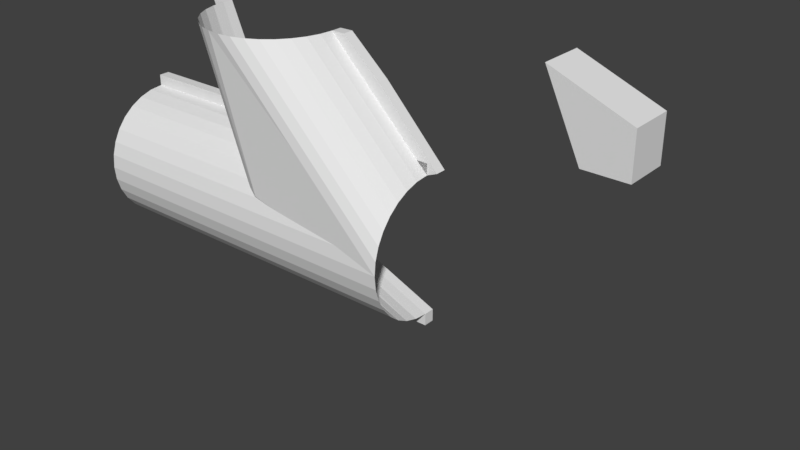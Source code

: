 # Source: Tubes.blend  (saved by Blender 2.79.0; exported with 4.5.12 LTS)
import bpy
from mathutils import Matrix  # noqa: F401  (used for matrix-valued properties, if any)

bpy.ops.wm.read_factory_settings(use_empty=True)
scene = bpy.context.scene
scene.name = 'Scene'

# ---- collections
col_collection_1 = bpy.data.collections.new('Collection 1'); scene.collection.children.link(col_collection_1)

# ---- world
world_world = bpy.data.worlds.new('World'); scene.world = world_world
world_world.color = (0.05088, 0.05088, 0.05088)
world_world.use_sun_shadow = False
world_world.sun_shadow_jitter_overblur = 0.0
world_world.cycles.sampling_method = 'MANUAL'

# ---- meshes
me_cube = bpy.data.meshes.new('Cube')
me_cube.from_pydata([(-10.0, -10.0, -10.0), (-26.15, -10.0, 24.33), (-10.0, 10.0, -10.0), (-26.15, 10.0, 24.33), (10.0, -10.0, -10.0), (10.0, -10.0, 10.0), (10.0, 10.0, -10.0), (10.0, 10.0, 10.0)], [], [(0, 1, 3, 2), (2, 3, 7, 6), (6, 7, 5, 4), (4, 5, 1, 0), (2, 6, 4, 0), (7, 3, 1, 5)])
me_cube.use_remesh_preserve_volume = False
me_cube.use_remesh_preserve_attributes = False
me_cube.use_mirror_vertex_groups = False
me_cube.update()
me_cylinder_004 = bpy.data.meshes.new('Cylinder.004')
me_cylinder_004.from_pydata([(-6.097, -80.03, 30.95), (-12.02, -80.03, 29.15), (-17.47, -80.03, 26.23), (-22.26, -80.03, 22.31), (-26.18, -80.03, 17.53), (-29.1, -80.03, 12.07), (-30.9, -80.03, 6.156), (-31.5, -80.03, 3.989e-05), (-30.9, -80.03, -6.155), (-29.1, -80.03, -12.07), (-26.18, -80.03, -17.53), (-22.26, -80.03, -22.31), (-17.47, -80.03, -26.23), (-12.02, -80.03, -29.15), (-6.097, -80.03, -30.95), (0.05999, -80.03, -31.55), (0.06, -80.03, 31.55), (0.06, 31.62, -80.0), (5.0, -31.5, -80.0), (5.0, 31.62, -80.0), (5.0, -80.03, 31.55), (5.0, -80.03, -31.55), (0.05999, -31.5, -80.0), (-6.097, -30.9, -80.0), (-12.02, -29.1, -80.0), (-17.47, -26.18, -80.0), (-22.26, -22.26, -80.0), (-26.18, -17.47, -80.0), (-29.1, -12.02, -80.0), (-30.9, -6.097, -80.0), (-31.5, 0.06002, -80.0), (-30.9, 6.217, -80.0), (-29.1, 12.14, -80.0), (-26.18, 17.59, -80.0), (-22.26, 22.38, -80.0), (-17.47, 26.3, -80.0), (-12.02, 29.22, -80.0), (-6.097, 31.02, -80.0), (-10.45, -1.329, -1.604), (-27.53, -9.87, -10.14), (0.05999, -55.76, -55.78), (-17.47, -53.1, -53.12), (-29.32, -12.83, -13.1), (-15.9, -2.788, -3.062), (-20.69, -4.75, -5.024), (-30.9, -43.06, -43.08), (1.632, -0.1281, -0.4035), (-24.61, -7.142, -7.415), (-26.18, -48.75, -48.76), (-22.26, -51.14, -51.16), (6.572, -0.1281, -0.4035), (5.0, -55.76, -55.78), (-6.097, -55.46, -55.47), (-12.02, -54.56, -54.58), (-29.1, -46.02, -46.04), (-4.525, -0.4314, -0.7067), (-31.5, -39.98, -40.0), (0.05999, -80.1, -37.81), (5.0, -33.5, -84.83), (5.0, -80.1, -37.81), (0.05999, -33.5, -84.83), (0.05999, -64.18, -55.78), (5.0, -64.18, -55.78), (0.04516, -80.22, 37.42), (0.04516, 36.64, -80.04), (4.985, 36.64, -80.04), (4.985, -80.22, 37.42), (1.617, 4.418, 4.137), (6.557, 4.418, 4.137)], [], [(41, 49, 11, 12), (47, 44, 3, 4), (17, 64, 65, 19), (40, 61, 57, 15), (53, 41, 12, 13), (40, 52, 14, 15), (39, 47, 4, 5), (42, 39, 5, 6), (55, 46, 16, 0), (48, 54, 9, 10), (52, 53, 13, 14), (56, 42, 6, 7), (44, 43, 2, 3), (38, 55, 0, 1), (43, 38, 1, 2), (54, 45, 8, 9), (45, 56, 7, 8), (49, 48, 10, 11), (26, 27, 48, 49), (29, 30, 56, 45), (28, 29, 45, 54), (35, 36, 38, 43), (36, 37, 55, 38), (34, 35, 43, 44), (30, 31, 42, 56), (23, 24, 53, 52), (27, 28, 54, 48), (37, 17, 46, 55), (31, 32, 39, 42), (32, 33, 47, 39), (22, 23, 52, 40), (24, 25, 41, 53), (21, 59, 62, 51), (46, 67, 64, 17), (33, 34, 44, 47), (25, 26, 49, 41), (61, 62, 59, 57), (60, 58, 62, 61), (15, 57, 59, 21), (51, 62, 58, 18), (22, 60, 61, 40), (18, 58, 60, 22), (67, 68, 65, 64), (63, 66, 68, 67), (50, 68, 66, 20), (16, 63, 67, 46), (19, 65, 68, 50), (20, 66, 63, 16), (20, 16, 46, 50), (46, 17, 19, 50), (18, 22, 15, 21)])
me_cylinder_004.use_remesh_preserve_volume = False
me_cylinder_004.use_remesh_preserve_attributes = False
me_cylinder_004.use_mirror_vertex_groups = False
me_cylinder_004.update()
me_cylinder_002 = bpy.data.meshes.new('Cylinder.002')
me_cylinder_002.from_pydata([(-6.097, 31.02, 80.0), (-12.02, 29.22, 80.0), (-17.47, 26.3, 80.0), (-22.26, 22.38, 80.0), (-26.18, 17.59, 80.0), (-29.1, 12.14, 80.0), (-30.9, 6.217, 80.0), (-31.5, 0.06002, 80.0), (-30.9, -6.097, 80.0), (-29.1, -12.02, 80.0), (-26.18, -17.47, 80.0), (-22.26, -22.26, 80.0), (-17.47, -26.18, 80.0), (-12.02, -29.1, 80.0), (-6.097, -30.9, 80.0), (0.05999, -31.5, 80.0), (0.06, 31.62, 80.0), (0.06, 31.62, -80.0), (5.0, -31.5, -80.0), (5.0, 31.62, -80.0), (5.0, 31.62, 80.0), (5.0, -31.5, 80.0), (0.05999, -31.5, -80.0), (-6.097, -30.9, -80.0), (-12.02, -29.1, -80.0), (-17.47, -26.18, -80.0), (-22.26, -22.26, -80.0), (-26.18, -17.47, -80.0), (-29.1, -12.02, -80.0), (-30.9, -6.097, -80.0), (-31.5, 0.06002, -80.0), (-30.9, 6.217, -80.0), (-29.1, 12.14, -80.0), (-26.18, 17.59, -80.0), (-22.26, 22.38, -80.0), (-17.47, 26.3, -80.0), (-12.02, 29.22, -80.0), (-6.097, 31.02, -80.0), (0.05999, -36.61, 80.0), (5.0, -36.61, -80.0), (5.0, -36.61, 80.0), (0.05999, -36.61, -80.0), (0.06, 37.12, 80.0), (0.06, 37.12, -80.0), (5.0, 37.12, -80.0), (5.0, 37.12, 80.0)], [], [(25, 26, 11, 12), (33, 34, 3, 4), (16, 42, 43, 17), (21, 40, 39, 18), (24, 25, 12, 13), (22, 23, 14, 15), (32, 33, 4, 5), (31, 32, 5, 6), (37, 17, 16, 0), (27, 28, 9, 10), (23, 24, 13, 14), (30, 31, 6, 7), (34, 35, 2, 3), (36, 37, 0, 1), (35, 36, 1, 2), (28, 29, 8, 9), (29, 30, 7, 8), (26, 27, 10, 11), (41, 39, 40, 38), (22, 41, 38, 15), (15, 38, 40, 21), (18, 39, 41, 22), (42, 45, 44, 43), (17, 43, 44, 19), (19, 44, 45, 20), (20, 45, 42, 16), (20, 16, 17, 19), (18, 22, 15, 21)])
me_cylinder_002.use_remesh_preserve_volume = False
me_cylinder_002.use_remesh_preserve_attributes = False
me_cylinder_002.use_mirror_vertex_groups = False
me_cylinder_002.update()

# ---- objects
ob_cube = bpy.data.objects.new('Cube', me_cube)
ob_curvetube = bpy.data.objects.new('CurveTube', me_cylinder_004)
ob_straighttube = bpy.data.objects.new('StraightTube', me_cylinder_002)

# ---- transforms, parenting, visibility, modifiers, constraints
ob_cube.location = (159.8, 5.0, 66.21)
ob_cube.lineart.crease_threshold = 0.0
ob_curvetube.location = (0.0, 0.0, 0.0)
ob_curvetube.rotation_euler = (-1.571, -0.0, 1.571)
ob_curvetube.scale = (1.0, 0.9997, 1.0)
ob_curvetube.lock_scale = (True, True, True)
ob_curvetube.lineart.crease_threshold = 0.0
ob_straighttube.location = (0.0, 0.0, 0.0)
ob_straighttube.rotation_euler = (-1.571, -0.0, 1.571)
ob_straighttube.scale = (1.0, 0.9997, 1.0)
ob_straighttube.lock_scale = (True, True, True)
ob_straighttube.hide_viewport = True
ob_straighttube.lineart.crease_threshold = 0.0

# ---- collection membership
col_collection_1.objects.link(ob_cube)
col_collection_1.objects.link(ob_curvetube)
col_collection_1.objects.link(ob_straighttube)

# ---- scene / render settings (as saved in the file)
scene.frame_start = 1; scene.frame_end = 250; scene.frame_set(1)
scene.render.engine = 'BLENDER_EEVEE_NEXT'
scene.render.resolution_percentage = 50
scene.render.dither_intensity = 0.0
scene.cycles.use_denoising = False
scene.cycles.samples = 128
scene.cycles.sampling_pattern = 'TABULATED_SOBOL'
scene.cycles.use_adaptive_sampling = False
scene.cycles.use_light_tree = False
scene.cycles.blur_glossy = 0.0
scene.cycles.sample_clamp_indirect = 0.0
scene.view_settings.view_transform = 'Standard'
bpy.context.view_layer.update()

# ---- added for rendering (the .blend has no active camera and no usable light): camera, sun
cam_auto = bpy.data.cameras.new('AutoCamera')
cam_auto.lens = 50.0
cam_auto.sensor_width = 36.0
cam_auto.clip_end = 4519.24
ob_auto_camera = bpy.data.objects.new('AutoCamera', cam_auto)
scene.collection.objects.link(ob_auto_camera)
ob_auto_camera.location = (323.702, -308.755, 211.273)
ob_auto_camera.rotation_euler = (1.09748, -7.21219e-08, 0.694738)
scene.camera = ob_auto_camera
light_auto_sun = bpy.data.lights.new('AutoSun', 'SUN')
light_auto_sun.energy = 3.0
light_auto_sun.angle = 0.0523599
ob_auto_sun = bpy.data.objects.new('AutoSun', light_auto_sun)
scene.collection.objects.link(ob_auto_sun)
ob_auto_sun.rotation_euler = (0.872665, 0.174533, 0.523599)
bpy.context.view_layer.update()
